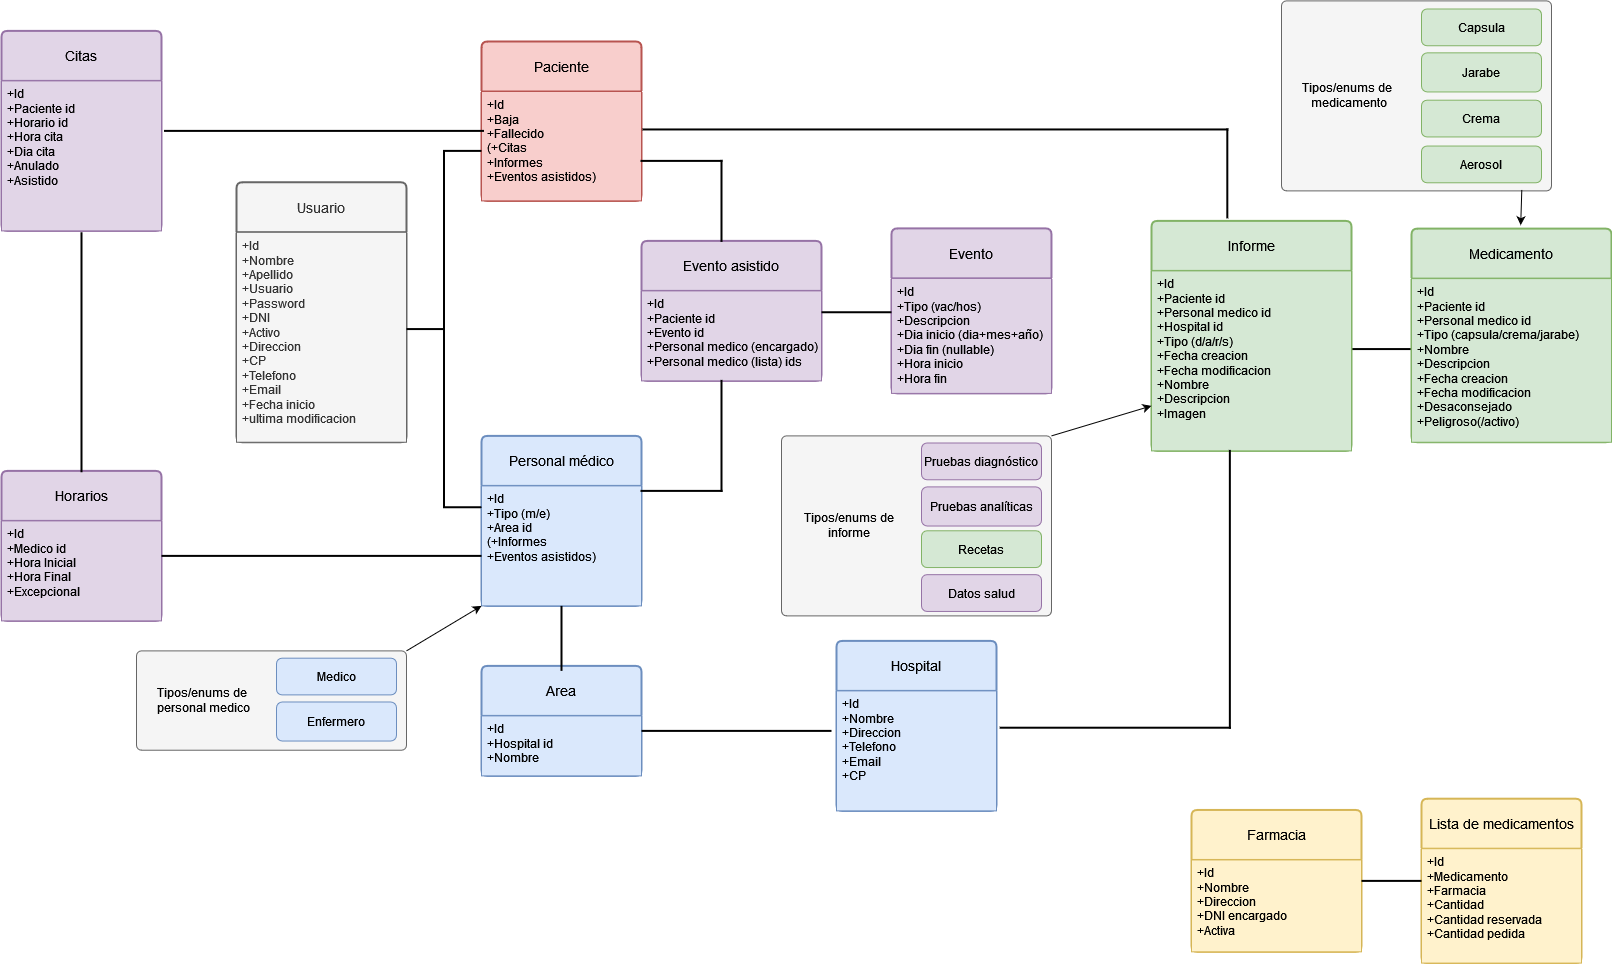

The diagram above was exported from draw.io. Its source (the exported page's mxGraphModel, read from the mxfile embedded in the PNG):
<mxGraphModel dx="1288" dy="225" grid="1" gridSize="10" guides="1" tooltips="1" connect="1" arrows="1" fold="1" page="1" pageScale="1" pageWidth="850" pageHeight="1100" math="0" shadow="0">
  <root>
    <mxCell id="0" />
    <mxCell id="1" parent="0" />
    <mxCell id="w8O0yGS7u6IBNuTiFqL9-65" value="Paciente" style="swimlane;childLayout=stackLayout;horizontal=1;startSize=50;horizontalStack=0;rounded=1;fontSize=14;fontStyle=0;strokeWidth=2;resizeParent=0;resizeLast=1;shadow=0;dashed=0;align=center;arcSize=4;whiteSpace=wrap;html=1;fillColor=#f8cecc;strokeColor=#b85450;" vertex="1" parent="1">
      <mxGeometry x="2230" y="1210" width="160" height="159.39" as="geometry" />
    </mxCell>
    <mxCell id="w8O0yGS7u6IBNuTiFqL9-66" value="&lt;div&gt;+Id&lt;/div&gt;&lt;div&gt;+Baja&lt;/div&gt;&lt;div&gt;+Fallecido&lt;br&gt;&lt;/div&gt;(+Citas&lt;br&gt;&lt;div&gt;+Informes&lt;/div&gt;&lt;div&gt;+Eventos asistidos)&lt;br&gt;&lt;/div&gt;" style="align=left;strokeColor=#b85450;fillColor=#f8cecc;spacingLeft=4;fontSize=12;verticalAlign=top;resizable=0;rotatable=0;part=1;html=1;" vertex="1" parent="w8O0yGS7u6IBNuTiFqL9-65">
      <mxGeometry y="50" width="160" height="109.38999999999999" as="geometry" />
    </mxCell>
    <mxCell id="w8O0yGS7u6IBNuTiFqL9-67" value="Usuario" style="swimlane;childLayout=stackLayout;horizontal=1;startSize=50;horizontalStack=0;rounded=1;fontSize=14;fontStyle=0;strokeWidth=2;resizeParent=0;resizeLast=1;shadow=0;dashed=0;align=center;arcSize=4;whiteSpace=wrap;html=1;fillColor=#f5f5f5;strokeColor=#666666;fontColor=#333333;" vertex="1" parent="1">
      <mxGeometry x="1985" y="1350.75" width="170" height="260" as="geometry" />
    </mxCell>
    <mxCell id="w8O0yGS7u6IBNuTiFqL9-68" value="+Id&lt;br&gt;+Nombre&lt;br&gt;&lt;div&gt;+Apellido&lt;/div&gt;&lt;div&gt;+Usuario&lt;/div&gt;&lt;div&gt;+Password&lt;/div&gt;&lt;div&gt;+DNI&lt;br&gt;&lt;/div&gt;&lt;div&gt;+Activo&lt;/div&gt;&lt;div&gt;+Direccion&lt;/div&gt;&lt;div&gt;+CP&lt;br&gt;&lt;/div&gt;&lt;div&gt;+Telefono&lt;br&gt;&lt;/div&gt;&lt;div&gt;+Email&lt;/div&gt;&lt;div&gt;+Fecha inicio&lt;/div&gt;&lt;div&gt;+ultima modificacion&lt;br&gt;&lt;/div&gt;" style="align=left;strokeColor=#666666;fillColor=#f5f5f5;spacingLeft=4;fontSize=12;verticalAlign=top;resizable=0;rotatable=0;part=1;html=1;fontColor=#333333;" vertex="1" parent="w8O0yGS7u6IBNuTiFqL9-67">
      <mxGeometry y="50" width="170" height="210" as="geometry" />
    </mxCell>
    <mxCell id="w8O0yGS7u6IBNuTiFqL9-73" value="Personal médico" style="swimlane;childLayout=stackLayout;horizontal=1;startSize=50;horizontalStack=0;rounded=1;fontSize=14;fontStyle=0;strokeWidth=2;resizeParent=0;resizeLast=1;shadow=0;dashed=0;align=center;arcSize=4;whiteSpace=wrap;html=1;fillColor=#dae8fc;strokeColor=#6c8ebf;" vertex="1" parent="1">
      <mxGeometry x="2230" y="1604.39" width="160" height="170" as="geometry" />
    </mxCell>
    <mxCell id="w8O0yGS7u6IBNuTiFqL9-74" value="+Id&lt;br&gt;+Tipo (m/e)&lt;br&gt;&lt;div&gt;+Area id&lt;/div&gt;&lt;div&gt;(+Informes&lt;/div&gt;&lt;div&gt;+Eventos asistidos)&lt;br&gt;&lt;/div&gt;" style="align=left;strokeColor=#6c8ebf;fillColor=#dae8fc;spacingLeft=4;fontSize=12;verticalAlign=top;resizable=0;rotatable=0;part=1;html=1;" vertex="1" parent="w8O0yGS7u6IBNuTiFqL9-73">
      <mxGeometry y="50" width="160" height="120" as="geometry" />
    </mxCell>
    <mxCell id="w8O0yGS7u6IBNuTiFqL9-75" value="Evento asistido" style="swimlane;childLayout=stackLayout;horizontal=1;startSize=50;horizontalStack=0;rounded=1;fontSize=14;fontStyle=0;strokeWidth=2;resizeParent=0;resizeLast=1;shadow=0;dashed=0;align=center;arcSize=4;whiteSpace=wrap;html=1;fillColor=#e1d5e7;strokeColor=#9673a6;" vertex="1" parent="1">
      <mxGeometry x="2390" y="1409.39" width="180" height="140" as="geometry" />
    </mxCell>
    <mxCell id="w8O0yGS7u6IBNuTiFqL9-76" value="+Id&lt;br&gt;+Paciente id&lt;br&gt;&lt;div&gt;+Evento id&lt;/div&gt;&lt;div&gt;+Personal medico (encargado)&lt;br&gt;&lt;/div&gt;&lt;div&gt;+Personal medico (lista) ids&lt;/div&gt;" style="align=left;strokeColor=#9673a6;fillColor=#e1d5e7;spacingLeft=4;fontSize=12;verticalAlign=top;resizable=0;rotatable=0;part=1;html=1;" vertex="1" parent="w8O0yGS7u6IBNuTiFqL9-75">
      <mxGeometry y="50" width="180" height="90" as="geometry" />
    </mxCell>
    <mxCell id="w8O0yGS7u6IBNuTiFqL9-77" value="Horarios" style="swimlane;childLayout=stackLayout;horizontal=1;startSize=50;horizontalStack=0;rounded=1;fontSize=14;fontStyle=0;strokeWidth=2;resizeParent=0;resizeLast=1;shadow=0;dashed=0;align=center;arcSize=4;whiteSpace=wrap;html=1;fillColor=#e1d5e7;strokeColor=#9673a6;" vertex="1" parent="1">
      <mxGeometry x="1750" y="1639.39" width="160" height="150" as="geometry" />
    </mxCell>
    <mxCell id="w8O0yGS7u6IBNuTiFqL9-78" value="+Id&lt;br&gt;+Medico id&lt;br&gt;&lt;div&gt;+Hora Inicial&lt;/div&gt;&lt;div&gt;+Hora Final&lt;br&gt;&lt;/div&gt;&lt;div&gt;+Excepcional&lt;br&gt;&lt;/div&gt;" style="align=left;strokeColor=#9673a6;fillColor=#e1d5e7;spacingLeft=4;fontSize=12;verticalAlign=top;resizable=0;rotatable=0;part=1;html=1;" vertex="1" parent="w8O0yGS7u6IBNuTiFqL9-77">
      <mxGeometry y="50" width="160" height="100" as="geometry" />
    </mxCell>
    <mxCell id="w8O0yGS7u6IBNuTiFqL9-79" value="Evento" style="swimlane;childLayout=stackLayout;horizontal=1;startSize=50;horizontalStack=0;rounded=1;fontSize=14;fontStyle=0;strokeWidth=2;resizeParent=0;resizeLast=1;shadow=0;dashed=0;align=center;arcSize=4;whiteSpace=wrap;html=1;fillColor=#e1d5e7;strokeColor=#9673a6;" vertex="1" parent="1">
      <mxGeometry x="2639.97" y="1396.89" width="160" height="165" as="geometry" />
    </mxCell>
    <mxCell id="w8O0yGS7u6IBNuTiFqL9-80" value="&lt;div&gt;+Id&lt;/div&gt;&lt;div&gt;+Tipo (vac/hos)&lt;/div&gt;&lt;div&gt;+Descripcion&lt;br&gt;&lt;/div&gt;&lt;div&gt;+Dia inicio (dia+mes+año)&lt;br&gt;&lt;/div&gt;&lt;div&gt;+Dia fin (nullable)&lt;br&gt;&lt;/div&gt;&lt;div&gt;+Hora inicio&lt;/div&gt;&lt;div&gt;+Hora fin&lt;br&gt;&lt;/div&gt;" style="align=left;strokeColor=#9673a6;fillColor=#e1d5e7;spacingLeft=4;fontSize=12;verticalAlign=top;resizable=0;rotatable=0;part=1;html=1;" vertex="1" parent="w8O0yGS7u6IBNuTiFqL9-79">
      <mxGeometry y="50" width="160" height="115" as="geometry" />
    </mxCell>
    <mxCell id="w8O0yGS7u6IBNuTiFqL9-81" value="Citas" style="swimlane;childLayout=stackLayout;horizontal=1;startSize=50;horizontalStack=0;rounded=1;fontSize=14;fontStyle=0;strokeWidth=2;resizeParent=0;resizeLast=1;shadow=0;dashed=0;align=center;arcSize=4;whiteSpace=wrap;html=1;fillColor=#e1d5e7;strokeColor=#9673a6;" vertex="1" parent="1">
      <mxGeometry x="1750" y="1199.3899999999999" width="160" height="200" as="geometry" />
    </mxCell>
    <mxCell id="w8O0yGS7u6IBNuTiFqL9-82" value="+Id&lt;br&gt;&lt;div&gt;+Paciente id&lt;/div&gt;&lt;div&gt;+Horario id&lt;/div&gt;&lt;div&gt;+Hora cita&lt;/div&gt;&lt;div&gt;+Dia cita&lt;/div&gt;&lt;div&gt;+Anulado&lt;/div&gt;&lt;div&gt;+Asistido&lt;br&gt;&lt;/div&gt;" style="align=left;strokeColor=#9673a6;fillColor=#e1d5e7;spacingLeft=4;fontSize=12;verticalAlign=top;resizable=0;rotatable=0;part=1;html=1;" vertex="1" parent="w8O0yGS7u6IBNuTiFqL9-81">
      <mxGeometry y="50" width="160" height="150" as="geometry" />
    </mxCell>
    <mxCell id="w8O0yGS7u6IBNuTiFqL9-83" value="Area" style="swimlane;childLayout=stackLayout;horizontal=1;startSize=50;horizontalStack=0;rounded=1;fontSize=14;fontStyle=0;strokeWidth=2;resizeParent=0;resizeLast=1;shadow=0;dashed=0;align=center;arcSize=4;whiteSpace=wrap;html=1;fillColor=#dae8fc;strokeColor=#6c8ebf;" vertex="1" parent="1">
      <mxGeometry x="2230" y="1834.39" width="160" height="110" as="geometry" />
    </mxCell>
    <mxCell id="w8O0yGS7u6IBNuTiFqL9-84" value="&lt;div&gt;+Id&lt;/div&gt;+Hospital id&lt;br&gt;+Nombre" style="align=left;strokeColor=#6c8ebf;fillColor=#dae8fc;spacingLeft=4;fontSize=12;verticalAlign=top;resizable=0;rotatable=0;part=1;html=1;" vertex="1" parent="w8O0yGS7u6IBNuTiFqL9-83">
      <mxGeometry y="50" width="160" height="60" as="geometry" />
    </mxCell>
    <mxCell id="w8O0yGS7u6IBNuTiFqL9-87" value="" style="strokeWidth=2;html=1;shape=mxgraph.flowchart.annotation_2;align=left;labelPosition=right;pointerEvents=1;" vertex="1" parent="1">
      <mxGeometry x="2155" y="1319.39" width="75" height="356.36" as="geometry" />
    </mxCell>
    <mxCell id="w8O0yGS7u6IBNuTiFqL9-96" value="Hospital" style="swimlane;childLayout=stackLayout;horizontal=1;startSize=50;horizontalStack=0;rounded=1;fontSize=14;fontStyle=0;strokeWidth=2;resizeParent=0;resizeLast=1;shadow=0;dashed=0;align=center;arcSize=4;whiteSpace=wrap;html=1;fillColor=#dae8fc;strokeColor=#6c8ebf;" vertex="1" parent="1">
      <mxGeometry x="2585" y="1809.39" width="160" height="170" as="geometry" />
    </mxCell>
    <mxCell id="w8O0yGS7u6IBNuTiFqL9-97" value="+Id&lt;br&gt;+Nombre&lt;br&gt;&lt;div&gt;+Direccion&lt;/div&gt;&lt;div&gt;+Telefono&lt;/div&gt;&lt;div&gt;+Email&lt;/div&gt;&lt;div&gt;+CP&lt;/div&gt;" style="align=left;strokeColor=#6c8ebf;fillColor=#dae8fc;spacingLeft=4;fontSize=12;verticalAlign=top;resizable=0;rotatable=0;part=1;html=1;" vertex="1" parent="w8O0yGS7u6IBNuTiFqL9-96">
      <mxGeometry y="50" width="160" height="120" as="geometry" />
    </mxCell>
    <mxCell id="w8O0yGS7u6IBNuTiFqL9-100" value="" style="line;strokeWidth=2;html=1;" vertex="1" parent="1">
      <mxGeometry x="3100" y="1512.5700000000002" width="60" height="10" as="geometry" />
    </mxCell>
    <mxCell id="w8O0yGS7u6IBNuTiFqL9-101" value="" style="shape=partialRectangle;whiteSpace=wrap;html=1;bottom=0;right=0;fillColor=none;strokeWidth=2;rotation=90;" vertex="1" parent="1">
      <mxGeometry x="2390" y="1329.39" width="80" height="80" as="geometry" />
    </mxCell>
    <mxCell id="w8O0yGS7u6IBNuTiFqL9-102" value="" style="line;strokeWidth=2;html=1;" vertex="1" parent="1">
      <mxGeometry x="2570" y="1475.75" width="70" height="10" as="geometry" />
    </mxCell>
    <mxCell id="w8O0yGS7u6IBNuTiFqL9-104" value="" style="shape=partialRectangle;whiteSpace=wrap;html=1;bottom=0;right=0;fillColor=none;strokeWidth=2;rotation=-180;" vertex="1" parent="1">
      <mxGeometry x="2390" y="1549.39" width="80" height="110" as="geometry" />
    </mxCell>
    <mxCell id="w8O0yGS7u6IBNuTiFqL9-105" value="Informe" style="swimlane;childLayout=stackLayout;horizontal=1;startSize=50;horizontalStack=0;rounded=1;fontSize=14;fontStyle=0;strokeWidth=2;resizeParent=0;resizeLast=1;shadow=0;dashed=0;align=center;arcSize=4;whiteSpace=wrap;html=1;fillColor=#d5e8d4;strokeColor=#82b366;" vertex="1" parent="1">
      <mxGeometry x="2900" y="1389.39" width="200" height="230" as="geometry" />
    </mxCell>
    <mxCell id="w8O0yGS7u6IBNuTiFqL9-106" value="+Id&lt;br&gt;+Paciente id&lt;br&gt;&lt;div&gt;+Personal medico id&lt;/div&gt;&lt;div&gt;+Hospital id&lt;br&gt;&lt;/div&gt;&lt;div&gt;+Tipo (d/a/r/s)&lt;/div&gt;&lt;div&gt;+Fecha creacion&lt;/div&gt;&lt;div&gt;+Fecha modificacion&lt;br&gt;&lt;/div&gt;&lt;div&gt;+Nombre&lt;/div&gt;&lt;div&gt;+Descripcion&lt;/div&gt;&lt;div&gt;+Imagen&lt;/div&gt;" style="align=left;strokeColor=#82b366;fillColor=#d5e8d4;spacingLeft=4;fontSize=12;verticalAlign=top;resizable=0;rotatable=0;part=1;html=1;" vertex="1" parent="w8O0yGS7u6IBNuTiFqL9-105">
      <mxGeometry y="50" width="200" height="180" as="geometry" />
    </mxCell>
    <mxCell id="w8O0yGS7u6IBNuTiFqL9-107" value="" style="shape=partialRectangle;whiteSpace=wrap;html=1;bottom=0;right=0;fillColor=none;strokeWidth=2;rotation=90;" vertex="1" parent="1">
      <mxGeometry x="2639.97" y="1050" width="87.88" height="583.81" as="geometry" />
    </mxCell>
    <mxCell id="w8O0yGS7u6IBNuTiFqL9-108" value="" style="rounded=1;absoluteArcSize=1;html=1;arcSize=10;fillColor=#f5f5f5;fontColor=#333333;strokeColor=#666666;" vertex="1" parent="1">
      <mxGeometry x="2530" y="1604.39" width="270" height="180" as="geometry" />
    </mxCell>
    <mxCell id="w8O0yGS7u6IBNuTiFqL9-109" value="Tipos/enums de informe" style="html=1;shape=mxgraph.er.anchor;whiteSpace=wrap;fillColor=#d5e8d4;strokeColor=#82b366;" vertex="1" parent="w8O0yGS7u6IBNuTiFqL9-108">
      <mxGeometry width="135" height="180" as="geometry" />
    </mxCell>
    <mxCell id="w8O0yGS7u6IBNuTiFqL9-110" value="Pruebas diagnóstico" style="rounded=1;whiteSpace=wrap;html=1;fillColor=#e1d5e7;strokeColor=#9673a6;" vertex="1" parent="w8O0yGS7u6IBNuTiFqL9-108">
      <mxGeometry x="140" y="7.114140838388106" width="120" height="36.76967226887988" as="geometry" />
    </mxCell>
    <mxCell id="w8O0yGS7u6IBNuTiFqL9-111" value="Pruebas analíticas" style="rounded=1;whiteSpace=wrap;html=1;fillColor=#e1d5e7;strokeColor=#9673a6;" vertex="1" parent="w8O0yGS7u6IBNuTiFqL9-108">
      <mxGeometry x="140" y="51.00012849616652" width="120" height="39.141909189452775" as="geometry" />
    </mxCell>
    <mxCell id="w8O0yGS7u6IBNuTiFqL9-112" value="Recetas" style="rounded=1;whiteSpace=wrap;html=1;fillColor=#d5e8d4;strokeColor=#82b366;" vertex="1" parent="w8O0yGS7u6IBNuTiFqL9-108">
      <mxGeometry x="140" y="94.89323286470675" width="120" height="36.76967226887988" as="geometry" />
    </mxCell>
    <mxCell id="w8O0yGS7u6IBNuTiFqL9-113" value="Datos salud" style="rounded=1;whiteSpace=wrap;html=1;fillColor=#e1d5e7;strokeColor=#9673a6;" vertex="1" parent="w8O0yGS7u6IBNuTiFqL9-108">
      <mxGeometry x="140" y="138.778627463255" width="120" height="36.76967226887988" as="geometry" />
    </mxCell>
    <mxCell id="w8O0yGS7u6IBNuTiFqL9-114" value="Medicamento" style="swimlane;childLayout=stackLayout;horizontal=1;startSize=50;horizontalStack=0;rounded=1;fontSize=14;fontStyle=0;strokeWidth=2;resizeParent=0;resizeLast=1;shadow=0;dashed=0;align=center;arcSize=4;whiteSpace=wrap;html=1;fillColor=#d5e8d4;strokeColor=#82b366;" vertex="1" parent="1">
      <mxGeometry x="3160" y="1397.1100000000001" width="200" height="213.64" as="geometry" />
    </mxCell>
    <mxCell id="w8O0yGS7u6IBNuTiFqL9-115" value="+Id&lt;br&gt;+Paciente id&lt;br&gt;&lt;div&gt;+Personal medico id&lt;/div&gt;&lt;div&gt;+Tipo (capsula/crema/jarabe)&lt;/div&gt;&lt;div&gt;+Nombre&lt;/div&gt;&lt;div&gt;+Descripcion&lt;br&gt;&lt;/div&gt;&lt;div&gt;+Fecha creacion&lt;/div&gt;&lt;div&gt;+Fecha modificacion&lt;br&gt;&lt;/div&gt;&lt;div&gt;+Desaconsejado&lt;/div&gt;&lt;div&gt;+Peligroso(/activo)&lt;br&gt;&lt;/div&gt;" style="align=left;strokeColor=#82b366;fillColor=#d5e8d4;spacingLeft=4;fontSize=12;verticalAlign=top;resizable=0;rotatable=0;part=1;html=1;" vertex="1" parent="w8O0yGS7u6IBNuTiFqL9-114">
      <mxGeometry y="50" width="200" height="163.64" as="geometry" />
    </mxCell>
    <mxCell id="w8O0yGS7u6IBNuTiFqL9-116" value="" style="line;strokeWidth=2;html=1;" vertex="1" parent="1">
      <mxGeometry x="1912.5" y="1294.39" width="320" height="10" as="geometry" />
    </mxCell>
    <mxCell id="w8O0yGS7u6IBNuTiFqL9-117" value="" style="line;strokeWidth=2;html=1;rotation=90;" vertex="1" parent="1">
      <mxGeometry x="1710" y="1515.75" width="240" height="10" as="geometry" />
    </mxCell>
    <mxCell id="w8O0yGS7u6IBNuTiFqL9-118" value="" style="line;strokeWidth=2;html=1;" vertex="1" parent="1">
      <mxGeometry x="1910" y="1719.39" width="320" height="10" as="geometry" />
    </mxCell>
    <mxCell id="w8O0yGS7u6IBNuTiFqL9-121" value="" style="shape=partialRectangle;whiteSpace=wrap;html=1;bottom=0;right=0;fillColor=none;strokeWidth=2;rotation=-180;" vertex="1" parent="1">
      <mxGeometry x="2749.18" y="1619.39" width="229.18" height="276.82" as="geometry" />
    </mxCell>
    <mxCell id="w8O0yGS7u6IBNuTiFqL9-122" value="Farmacia" style="swimlane;childLayout=stackLayout;horizontal=1;startSize=50;horizontalStack=0;rounded=1;fontSize=14;fontStyle=0;strokeWidth=2;resizeParent=0;resizeLast=1;shadow=0;dashed=0;align=center;arcSize=4;whiteSpace=wrap;html=1;fillColor=#fff2cc;strokeColor=#d6b656;" vertex="1" parent="1">
      <mxGeometry x="2940" y="1978.45" width="170" height="141.89" as="geometry" />
    </mxCell>
    <mxCell id="w8O0yGS7u6IBNuTiFqL9-123" value="+Id&lt;br&gt;+Nombre&lt;br&gt;&lt;div&gt;+Direccion&lt;/div&gt;&lt;div&gt;+DNI encargado&lt;br&gt;&lt;/div&gt;&lt;div&gt;+Activa&lt;br&gt;&lt;/div&gt;" style="align=left;strokeColor=#d6b656;fillColor=#fff2cc;spacingLeft=4;fontSize=12;verticalAlign=top;resizable=0;rotatable=0;part=1;html=1;" vertex="1" parent="w8O0yGS7u6IBNuTiFqL9-122">
      <mxGeometry y="50" width="170" height="91.88999999999999" as="geometry" />
    </mxCell>
    <mxCell id="w8O0yGS7u6IBNuTiFqL9-124" value="Lista de medicamentos" style="swimlane;childLayout=stackLayout;horizontal=1;startSize=50;horizontalStack=0;rounded=1;fontSize=14;fontStyle=0;strokeWidth=2;resizeParent=0;resizeLast=1;shadow=0;dashed=0;align=center;arcSize=4;whiteSpace=wrap;html=1;fillColor=#fff2cc;strokeColor=#d6b656;" vertex="1" parent="1">
      <mxGeometry x="3170" y="1967.2" width="160" height="164.39" as="geometry" />
    </mxCell>
    <mxCell id="w8O0yGS7u6IBNuTiFqL9-125" value="+Id&lt;br&gt;+Medicamento&lt;br&gt;&lt;div&gt;+Farmacia&lt;/div&gt;&lt;div&gt;+Cantidad&lt;/div&gt;&lt;div&gt;+Cantidad reservada&lt;/div&gt;&lt;div&gt;+Cantidad pedida&lt;br&gt;&lt;/div&gt;" style="align=left;strokeColor=#d6b656;fillColor=#fff2cc;spacingLeft=4;fontSize=12;verticalAlign=top;resizable=0;rotatable=0;part=1;html=1;" vertex="1" parent="w8O0yGS7u6IBNuTiFqL9-124">
      <mxGeometry y="50" width="160" height="114.38999999999999" as="geometry" />
    </mxCell>
    <mxCell id="w8O0yGS7u6IBNuTiFqL9-126" value="" style="rounded=1;absoluteArcSize=1;html=1;arcSize=10;fillColor=#f5f5f5;fontColor=#333333;strokeColor=#666666;" vertex="1" parent="1">
      <mxGeometry x="1885" y="1819.39" width="270" height="99.33" as="geometry" />
    </mxCell>
    <mxCell id="w8O0yGS7u6IBNuTiFqL9-127" value="&lt;div&gt;Tipos/enums de&amp;nbsp;&lt;/div&gt;&lt;div&gt;personal medico&lt;/div&gt;" style="html=1;shape=mxgraph.er.anchor;whiteSpace=wrap;fillColor=#d5e8d4;strokeColor=#82b366;" vertex="1" parent="w8O0yGS7u6IBNuTiFqL9-126">
      <mxGeometry width="135" height="99.33" as="geometry" />
    </mxCell>
    <mxCell id="w8O0yGS7u6IBNuTiFqL9-128" value="Medico" style="rounded=1;whiteSpace=wrap;html=1;fillColor=#dae8fc;strokeColor=#6c8ebf;" vertex="1" parent="w8O0yGS7u6IBNuTiFqL9-126">
      <mxGeometry x="140" y="7.296084626032462" width="120" height="36.69149787600813" as="geometry" />
    </mxCell>
    <mxCell id="w8O0yGS7u6IBNuTiFqL9-129" value="Enfermero" style="rounded=1;whiteSpace=wrap;html=1;fillColor=#dae8fc;strokeColor=#6c8ebf;" vertex="1" parent="w8O0yGS7u6IBNuTiFqL9-126">
      <mxGeometry x="140" y="51.08876820387135" width="120" height="39.05869128736349" as="geometry" />
    </mxCell>
    <mxCell id="w8O0yGS7u6IBNuTiFqL9-132" value="" style="rounded=1;absoluteArcSize=1;html=1;arcSize=10;fillColor=#f5f5f5;fontColor=#333333;strokeColor=#666666;" vertex="1" parent="1">
      <mxGeometry x="3030" y="1169.3899999999999" width="270" height="190" as="geometry" />
    </mxCell>
    <mxCell id="w8O0yGS7u6IBNuTiFqL9-133" value="&lt;div&gt;Tipos/enums de&amp;nbsp;&lt;/div&gt;&lt;div&gt;medicamento&lt;/div&gt;" style="html=1;shape=mxgraph.er.anchor;whiteSpace=wrap;fillColor=#d5e8d4;strokeColor=#82b366;" vertex="1" parent="w8O0yGS7u6IBNuTiFqL9-132">
      <mxGeometry width="135" height="190.00000000000003" as="geometry" />
    </mxCell>
    <mxCell id="w8O0yGS7u6IBNuTiFqL9-134" value="Capsula" style="rounded=1;whiteSpace=wrap;html=1;fillColor=#d5e8d4;strokeColor=#82b366;" vertex="1" parent="w8O0yGS7u6IBNuTiFqL9-132">
      <mxGeometry x="140" y="8.10877338877333" width="120" height="36.735966735966734" as="geometry" />
    </mxCell>
    <mxCell id="w8O0yGS7u6IBNuTiFqL9-135" value="Jarabe" style="rounded=1;whiteSpace=wrap;html=1;fillColor=#d5e8d4;strokeColor=#82b366;" vertex="1" parent="w8O0yGS7u6IBNuTiFqL9-132">
      <mxGeometry x="140" y="51.95453222453207" width="120" height="39.106029106029105" as="geometry" />
    </mxCell>
    <mxCell id="w8O0yGS7u6IBNuTiFqL9-136" value="Crema" style="rounded=1;whiteSpace=wrap;html=1;fillColor=#d5e8d4;strokeColor=#82b366;" vertex="1" parent="w8O0yGS7u6IBNuTiFqL9-132">
      <mxGeometry x="140" y="99.30877338877329" width="120" height="36.735966735966734" as="geometry" />
    </mxCell>
    <mxCell id="w8O0yGS7u6IBNuTiFqL9-137" value="Aerosol" style="rounded=1;whiteSpace=wrap;html=1;fillColor=#d5e8d4;strokeColor=#82b366;" vertex="1" parent="w8O0yGS7u6IBNuTiFqL9-132">
      <mxGeometry x="140" y="145.14992723492713" width="120" height="36.735966735966734" as="geometry" />
    </mxCell>
    <mxCell id="w8O0yGS7u6IBNuTiFqL9-138" value="" style="line;strokeWidth=2;html=1;rotation=90;" vertex="1" parent="1">
      <mxGeometry x="2277.5" y="1801.89" width="65" height="10" as="geometry" />
    </mxCell>
    <mxCell id="w8O0yGS7u6IBNuTiFqL9-139" value="" style="line;strokeWidth=2;html=1;" vertex="1" parent="1">
      <mxGeometry x="2390" y="1894.39" width="190" height="10" as="geometry" />
    </mxCell>
    <mxCell id="w8O0yGS7u6IBNuTiFqL9-141" value="" style="endArrow=classic;html=1;rounded=0;entryX=0;entryY=0.75;entryDx=0;entryDy=0;exitX=1;exitY=0;exitDx=0;exitDy=0;" edge="1" parent="1" source="w8O0yGS7u6IBNuTiFqL9-108" target="w8O0yGS7u6IBNuTiFqL9-106">
      <mxGeometry width="50" height="50" relative="1" as="geometry">
        <mxPoint x="2830" y="1619.39" as="sourcePoint" />
        <mxPoint x="2880" y="1589.39" as="targetPoint" />
      </mxGeometry>
    </mxCell>
    <mxCell id="w8O0yGS7u6IBNuTiFqL9-142" value="" style="endArrow=classic;html=1;rounded=0;exitX=0.89;exitY=0.995;exitDx=0;exitDy=0;exitPerimeter=0;entryX=0.546;entryY=-0.016;entryDx=0;entryDy=0;entryPerimeter=0;" edge="1" parent="1" source="w8O0yGS7u6IBNuTiFqL9-132" target="w8O0yGS7u6IBNuTiFqL9-114">
      <mxGeometry width="50" height="50" relative="1" as="geometry">
        <mxPoint x="3300" y="1339.39" as="sourcePoint" />
        <mxPoint x="3350" y="1289.39" as="targetPoint" />
      </mxGeometry>
    </mxCell>
    <mxCell id="w8O0yGS7u6IBNuTiFqL9-143" value="" style="endArrow=classic;html=1;rounded=0;entryX=0;entryY=1;entryDx=0;entryDy=0;exitX=1;exitY=0;exitDx=0;exitDy=0;" edge="1" parent="1" source="w8O0yGS7u6IBNuTiFqL9-126" target="w8O0yGS7u6IBNuTiFqL9-74">
      <mxGeometry width="50" height="50" relative="1" as="geometry">
        <mxPoint x="2110" y="1979.39" as="sourcePoint" />
        <mxPoint x="2160" y="1929.39" as="targetPoint" />
      </mxGeometry>
    </mxCell>
    <mxCell id="w8O0yGS7u6IBNuTiFqL9-145" value="" style="line;strokeWidth=2;html=1;" vertex="1" parent="1">
      <mxGeometry x="3110" y="2044.3900000000003" width="60" height="10" as="geometry" />
    </mxCell>
  </root>
</mxGraphModel>